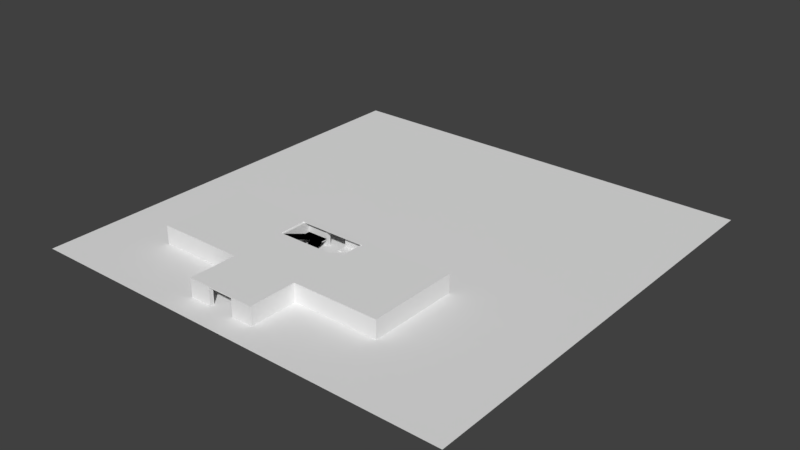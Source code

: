# Source: castle.blend  (saved by Blender 2.78.0; exported with 4.5.12 LTS)
import bpy
from mathutils import Matrix  # noqa: F401  (used for matrix-valued properties, if any)

bpy.ops.wm.read_factory_settings(use_empty=True)
scene = bpy.context.scene
scene.name = 'Scene'

# ---- collections
col_collection_1 = bpy.data.collections.new('Collection 1'); scene.collection.children.link(col_collection_1)

# ---- world
world_world = bpy.data.worlds.new('World'); scene.world = world_world
world_world.color = (0.05088, 0.05088, 0.05088)
world_world.use_sun_shadow = False
world_world.sun_shadow_jitter_overblur = 0.0
world_world.cycles.sampling_method = 'MANUAL'

# ---- meshes
me_cube = bpy.data.meshes.new('Cube')
me_cube.from_pydata([(-15.0, -1.0, -1.0), (-15.0, -1.0, -0.8), (-15.0, 10.0, -1.0), (-15.0, 10.0, -0.8), (1.0, -1.0, -1.0), (1.0, -1.0, -0.8), (1.0, 10.0, -1.0), (1.0, 10.0, -0.8), (-15.0, 11.0, -0.8), (-15.0, 11.0, -1.0), (1.0, 11.0, -1.0), (1.0, 11.0, -0.8), (-35.0, 10.0, -0.8), (-35.0, 10.0, -1.0), (-35.0, 11.0, -0.8), (-35.0, 11.0, -1.0), (21.0, 10.0, -0.8), (21.0, 10.0, -1.0), (21.0, 11.0, -0.8), (21.0, 11.0, -1.0), (-15.0, 31.0, -0.8), (-15.0, 31.0, -1.0), (1.0, 31.0, -0.8), (1.0, 31.0, -1.0), (-35.0, 31.0, -0.8), (-35.0, 31.0, -1.0), (21.0, 31.0, -0.8), (21.0, 31.0, -1.0), (-15.0, 22.5, -0.8), (-15.0, 22.5, -1.0), (1.0, 22.5, -1.0), (1.0, 22.5, -0.8), (1.0, 29.0, -0.8), (1.0, 29.0, -1.0), (-15.0, 31.0, -0.8), (-15.0, 31.0, -1.0), (-15.0, 29.0, -0.8), (-15.0, 29.0, -1.0), (-12.0, 24.5, -5.0), (-12.0, 24.5, -4.8), (-12.0, 25.0, -5.0), (-12.0, 25.0, -4.8), (-9.5, 24.5, -5.0), (-9.5, 24.5, -4.8), (-9.5, 25.0, -5.0), (-9.5, 25.0, -4.8), (-12.0, 25.5, -4.8), (-12.0, 25.5, -5.0), (-9.5, 25.5, -5.0), (-9.5, 25.5, -4.8), (-11.5, 25.0, -4.8), (-9.5, 25.0, -4.8), (-11.5, 25.5, -4.8), (-9.5, 25.5, -4.8), (-12.0, 25.0, -4.8), (-9.5, 25.0, -4.8), (-12.0, 25.5, -4.8), (-9.5, 25.5, -4.8), (-12.0, 25.0, -4.6), (-9.5, 25.0, -4.6), (-12.0, 25.5, -4.6), (-9.5, 25.5, -4.6), (-9.5, 26.0, -5.0), (-12.0, 26.0, -5.0), (-9.5, 26.0, -4.6), (-12.0, 26.0, -4.6), (-12.0, 25.5, -4.4), (-9.5, 25.5, -4.4), (-12.0, 26.0, -4.4), (-9.5, 26.0, -4.4), (-9.5, 26.5, -5.0), (-12.0, 26.5, -5.0), (-12.0, 26.5, -4.4), (-9.5, 26.5, -4.4), (-12.0, 26.0, -4.2), (-9.5, 26.0, -4.2), (-12.0, 26.5, -4.2), (-9.5, 26.5, -4.2), (-12.0, 27.0, -4.4), (-9.5, 27.0, -4.4), (-12.0, 27.0, -4.2), (-9.5, 27.0, -4.2), (-12.0, 26.5, -4.0), (-9.5, 26.5, -4.0), (-12.0, 27.0, -4.0), (-9.5, 27.0, -4.0), (-12.0, 27.5, -4.2), (-9.5, 27.5, -4.2), (-12.0, 27.5, -4.0), (-9.5, 27.5, -4.0), (-12.0, 27.0, -4.0), (-9.5, 27.0, -4.0), (-12.0, 27.5, -4.0), (-9.5, 27.5, -4.0), (-12.0, 27.0, -3.8), (-9.5, 27.0, -3.8), (-12.0, 27.5, -3.8), (-9.5, 27.5, -3.8), (-12.0, 28.0, -4.0), (-9.5, 28.0, -4.0), (-12.0, 28.0, -3.8), (-9.5, 28.0, -3.8), (-12.0, 27.5, -3.6), (-9.5, 27.5, -3.6), (-12.0, 28.0, -3.6), (-9.5, 28.0, -3.6), (-12.0, 28.5, -3.8), (-9.5, 28.5, -3.8), (-12.0, 28.5, -3.6), (-9.5, 28.5, -3.6), (-12.0, 28.0, -3.4), (-9.5, 28.0, -3.4), (-12.0, 28.5, -3.4), (-9.5, 28.5, -3.4), (-9.5, 28.5, -3.6), (-9.5, 28.5, -3.4), (-12.0, 30.0, -3.6), (-9.5, 30.0, -3.6), (-12.0, 30.0, -3.4), (-9.5, 30.0, -3.4), (-15.0, 0.0, -1.0), (-10.0, 0.0, -5.0), (-10.0, 0.0, -1.0), (-15.0, -1.0, -5.0), (-15.0, -1.0, -1.0), (-10.0, -1.0, -5.0), (-10.0, -1.0, -1.0), (-14.0, 0.0, -1.0), (-14.0, 0.0, -5.0), (-35.0, 10.0, -5.0), (-15.0, 10.0, -1.0), (-15.0, 10.0, -5.0), (-35.0, 10.0, -1.0), (-14.0, 10.0, -5.0), (-35.0, 11.0, -5.0), (-14.0, 10.0, -1.0), (-35.0, 11.0, -1.0), (-10.0, 11.0, -5.0), (-10.0, 11.0, -1.0), (-10.0, 10.0, -5.0), (-15.0, 0.0, -5.0), (-10.0, 10.0, -1.0), (-14.5, 11.0, -1.0), (-14.5, 11.0, -5.0), (-15.5, 11.0, -1.0), (-15.5, 11.0, -5.0), (-14.5, 15.0, -1.0), (-14.5, 15.0, -5.0), (-15.5, 15.0, -1.0), (-15.5, 15.0, -5.0), (-34.0, 11.0, -5.0), (-35.0, 31.0, -5.0), (-35.0, 31.0, -1.0), (-34.0, 31.0, -1.0), (-34.0, 31.0, -5.0), (-34.0, 30.0, -1.0), (-34.0, 30.0, -5.0), (-9.5, 31.0, -1.0), (-9.5, 31.0, -5.0), (-9.5, 30.0, -1.0), (-9.5, 30.0, -5.0), (-15.5, 30.0, -1.0), (-15.5, 30.0, -5.0), (-14.5, 30.0, -1.0), (-14.5, 30.0, -5.0), (-15.5, 18.0, -1.0), (-15.5, 18.0, -5.0), (-14.5, 18.0, -1.0), (-14.5, 18.0, -5.0), (-15.5, 24.0, -1.0), (-15.5, 24.0, -5.0), (-15.5, 25.0, -1.0), (-15.5, 25.0, -5.0), (-23.5, 24.0, -1.0), (-23.5, 24.0, -5.0), (-23.5, 25.0, -1.0), (-23.5, 25.0, -5.0), (-35.0, 24.0, -5.0), (-34.0, 25.0, -1.0), (-34.0, 25.0, -5.0), (-34.0, 24.0, -1.0), (-34.0, 24.0, -5.0), (-26.0, 25.0, -1.0), (-26.0, 25.0, -5.0), (-26.0, 24.0, -1.0), (-26.0, 24.0, -5.0), (1.0, 0.0, -1.0), (-4.0, 0.0, -5.0), (-4.0, 0.0, -1.0), (1.0, -1.0, -5.0), (1.0, -1.0, -1.0), (-4.0, -1.0, -5.0), (-4.0, -1.0, -1.0), (-1.907e-06, 0.0, -1.0), (0.0, 0.0, -5.0), (21.0, 10.0, -5.0), (1.0, 10.0, -1.0), (1.0, 10.0, -5.0), (21.0, 10.0, -1.0), (-4.768e-07, 10.0, -5.0), (20.0, 10.0, -1.0), (21.0, 11.0, -5.0), (-4.768e-07, 10.0, -1.0), (21.0, 11.0, -1.0), (-4.0, 11.0, -5.0), (-4.0, 11.0, -1.0), (20.0, 10.0, -5.0), (-4.0, 10.0, -5.0), (1.0, 0.0, -5.0), (-4.0, 10.0, -1.0), (-4.768e-07, 11.0, -1.0), (-4.768e-07, 11.0, -5.0), (1.0, 11.0, -1.0), (1.0, 11.0, -5.0), (0.0, 15.0, -1.0), (0.0, 15.0, -5.0), (1.0, 15.0, -1.0), (1.0, 15.0, -5.0), (20.0, 11.0, -1.0), (20.0, 11.0, -5.0), (21.0, 31.0, -5.0), (21.0, 31.0, -1.0), (20.0, 31.0, -1.0), (20.0, 31.0, -5.0), (20.0, 30.0, -1.0), (20.0, 30.0, -5.0), (-4.5, 31.0, -1.0), (-4.5, 31.0, -5.0), (-4.5, 30.0, -1.0), (-4.5, 30.0, -5.0), (1.5, 30.0, -1.0), (1.5, 30.0, -5.0), (0.5, 30.0, -1.0), (0.5, 30.0, -5.0), (1.5, 18.0, -1.0), (1.5, 18.0, -5.0), (0.5, 18.0, -1.0), (0.5, 18.0, -5.0), (1.5, 20.0, -1.0), (1.5, 20.0, -5.0), (1.5, 21.0, -1.0), (1.5, 21.0, -5.0), (3.5, 20.0, -1.0), (3.5, 20.0, -5.0), (3.5, 21.0, -1.0), (3.5, 21.0, -5.0), (21.0, 30.0, -1.0), (21.0, 30.0, -5.0), (20.0, 21.0, -1.0), (20.0, 21.0, -5.0), (20.0, 20.0, -1.0), (20.0, 20.0, -5.0), (5.0, 21.0, -1.0), (5.0, 21.0, -5.0), (5.0, 20.0, -1.0), (5.0, 20.0, -5.0), (-34.0, 11.0, -5.0), (-34.0, 11.0, -1.0), (-34.0, 10.0, -1.0), (-35.0, 30.0, -1.0), (-35.0, 30.0, -5.0), (-35.0, 25.0, -5.0), (-35.0, 25.0, -1.0), (-35.0, 24.0, -1.0), (21.0, 21.0, -1.0), (21.0, 21.0, -5.0), (21.0, 20.0, -1.0), (21.0, 20.0, -5.0), (0.5, 20.0, -1.0), (0.5, 20.0, -5.0), (0.5, 21.0, -1.0), (0.5, 21.0, -5.0), (1.5, 31.0, -1.0), (1.5, 31.0, -5.0), (0.5, 31.0, -1.0), (0.5, 31.0, -5.0), (-12.0, 28.5, -3.6), (-12.0, 28.5, -3.4), (-14.5, 28.5, -3.6), (-14.5, 28.5, -3.4), (-14.5, 30.0, -3.6), (-14.5, 30.0, -3.4), (-12.0, 28.0, -3.6), (-12.0, 28.0, -3.4), (-14.5, 28.0, -3.6), (-14.5, 28.0, -3.4), (-14.5, 28.5, -3.2), (-12.0, 28.5, -3.2), (-14.5, 28.0, -3.2), (-12.0, 28.0, -3.2), (-14.5, 27.5, -3.4), (-12.0, 27.5, -3.4), (-14.5, 27.5, -3.2), (-12.0, 27.5, -3.2), (-14.5, 28.0, -3.0), (-12.0, 28.0, -3.0), (-14.5, 27.5, -3.0), (-12.0, 27.5, -3.0), (-14.5, 27.0, -3.2), (-12.0, 27.0, -3.2), (-14.5, 27.0, -3.0), (-12.0, 27.0, -3.0), (-14.5, 27.5, -2.8), (-12.0, 27.5, -2.8), (-14.5, 27.0, -2.8), (-12.0, 27.0, -2.8), (-14.5, 26.5, -3.0), (-12.0, 26.5, -3.0), (-14.5, 26.5, -2.8), (-12.0, 26.5, -2.8), (-14.5, 27.0, -2.6), (-12.0, 27.0, -2.6), (-14.5, 26.5, -2.6), (-12.0, 26.5, -2.6), (-14.5, 26.0, -2.8), (-12.0, 26.0, -2.8), (-14.5, 26.0, -2.6), (-12.0, 26.0, -2.6), (-14.5, 26.5, -2.4), (-12.0, 26.5, -2.4), (-14.5, 26.0, -2.4), (-12.0, 26.0, -2.4), (-14.5, 25.5, -2.6), (-12.0, 25.5, -2.6), (-14.5, 25.5, -2.4), (-12.0, 25.5, -2.4), (-14.5, 26.0, -2.2), (-12.0, 26.0, -2.2), (-14.5, 25.5, -2.2), (-12.0, 25.5, -2.2), (-14.5, 25.0, -2.4), (-12.0, 25.0, -2.4), (-14.5, 25.0, -2.2), (-12.0, 25.0, -2.2), (-14.5, 25.5, -2.0), (-12.0, 25.5, -2.0), (-14.5, 25.0, -2.0), (-12.0, 25.0, -2.0), (-14.5, 24.5, -2.2), (-12.0, 24.5, -2.2), (-14.5, 24.5, -2.0), (-12.0, 24.5, -2.0), (-14.5, 25.0, -1.8), (-12.0, 25.0, -1.8), (-14.5, 24.5, -1.8), (-12.0, 24.5, -1.8), (-14.5, 24.0, -2.0), (-12.0, 24.0, -2.0), (-14.5, 24.0, -1.8), (-12.0, 24.0, -1.8), (-14.5, 24.5, -1.6), (-12.0, 24.5, -1.6), (-14.5, 24.0, -1.6), (-12.0, 24.0, -1.6), (-14.5, 23.5, -1.8), (-12.0, 23.5, -1.8), (-14.5, 23.5, -1.6), (-12.0, 23.5, -1.6), (-14.5, 24.0, -1.4), (-12.0, 24.0, -1.4), (-14.5, 23.5, -1.4), (-12.0, 23.5, -1.4), (-14.5, 23.0, -1.6), (-12.0, 23.0, -1.6), (-14.5, 23.0, -1.4), (-12.0, 23.0, -1.4), (-14.5, 23.5, -1.2), (-12.0, 23.5, -1.2), (-14.5, 23.0, -1.2), (-12.0, 23.0, -1.2), (-14.5, 22.5, -1.4), (-12.0, 22.5, -1.4), (-14.5, 22.5, -1.2), (-12.0, 22.5, -1.2), (-14.5, 23.0, -1.0), (-12.0, 23.0, -1.0), (-14.5, 22.5, -1.0), (-12.0, 22.5, -1.0), (-12.0, 24.5, -5.0), (-12.0, 24.5, -4.8), (-12.0, 25.0, -5.0), (-12.0, 25.0, -4.8), (-9.5, 24.5, -5.0), (-9.5, 24.5, -4.8), (-9.5, 25.0, -5.0), (-9.5, 25.0, -4.8), (-12.0, 25.5, -4.8), (-12.0, 25.5, -5.0), (-9.5, 25.5, -5.0), (-9.5, 25.5, -4.8), (-11.5, 25.0, -4.8), (-9.5, 25.0, -4.8), (-9.5, 25.5, -4.8), (-12.0, 25.0, -4.8), (-9.5, 25.0, -4.8), (-12.0, 25.5, -4.8), (-9.5, 25.5, -4.8), (-12.0, 25.0, -4.6), (-9.5, 25.0, -4.6), (-12.0, 25.5, -4.6), (-9.5, 25.5, -4.6), (-9.5, 26.0, -5.0), (-12.0, 26.0, -5.0), (-9.5, 26.0, -4.6), (-12.0, 26.0, -4.6), (-12.0, 25.5, -4.4), (-9.5, 25.5, -4.4), (-12.0, 26.0, -4.4), (-9.5, 26.0, -4.4), (-9.5, 26.5, -5.0), (-12.0, 26.5, -5.0), (-12.0, 26.5, -4.4), (-9.5, 26.5, -4.4), (-12.0, 26.0, -4.2), (-9.5, 26.0, -4.2), (-12.0, 26.5, -4.2), (-9.5, 26.5, -4.2), (-12.0, 27.0, -4.4), (-9.5, 27.0, -4.4), (-12.0, 27.0, -4.2), (-9.5, 27.0, -4.2), (-12.0, 26.5, -4.0), (-9.5, 26.5, -4.0), (-12.0, 27.0, -4.0), (-9.5, 27.0, -4.0), (-12.0, 27.5, -4.2), (-9.5, 27.5, -4.2), (-12.0, 27.5, -4.0), (-9.5, 27.5, -4.0), (-12.0, 27.0, -4.0), (-9.5, 27.0, -4.0), (-12.0, 27.5, -4.0), (-9.5, 27.5, -4.0), (-12.0, 27.0, -3.8), (-9.5, 27.0, -3.8), (-12.0, 27.5, -3.8), (-9.5, 27.5, -3.8), (-12.0, 28.0, -4.0), (-9.5, 28.0, -4.0), (-12.0, 28.0, -3.8), (-9.5, 28.0, -3.8), (-12.0, 27.5, -3.6), (-9.5, 27.5, -3.6), (-12.0, 28.0, -3.6), (-9.5, 28.0, -3.6), (-12.0, 28.5, -3.8), (-9.5, 28.5, -3.8), (-12.0, 28.5, -3.6), (-9.5, 28.5, -3.6), (-12.0, 28.0, -3.4), (-9.5, 28.0, -3.4), (-12.0, 28.5, -3.4), (-9.5, 28.5, -3.4), (-9.5, 28.5, -3.6), (-9.5, 28.5, -3.4), (-12.0, 30.0, -3.6), (-9.5, 30.0, -3.6), (-12.0, 30.0, -3.4), (-9.5, 30.0, -3.4), (-12.0, 28.5, -3.6), (-12.0, 28.5, -3.4), (-14.5, 28.5, -3.6), (-14.5, 28.5, -3.4), (-14.5, 30.0, -3.6), (-14.5, 30.0, -3.4), (-12.0, 28.0, -3.6), (-12.0, 28.0, -3.4), (-14.5, 28.0, -3.6), (-14.5, 28.0, -3.4), (-14.5, 28.5, -3.2), (-12.0, 28.5, -3.2), (-14.5, 28.0, -3.2), (-12.0, 28.0, -3.2), (-14.5, 27.5, -3.4), (-12.0, 27.5, -3.4), (-14.5, 27.5, -3.2), (-12.0, 27.5, -3.2), (-14.5, 28.0, -3.0), (-12.0, 28.0, -3.0), (-14.5, 27.5, -3.0), (-12.0, 27.5, -3.0), (-14.5, 27.0, -3.2), (-12.0, 27.0, -3.2), (-14.5, 27.0, -3.0), (-12.0, 27.0, -3.0), (-14.5, 27.5, -2.8), (-12.0, 27.5, -2.8), (-14.5, 27.0, -2.8), (-12.0, 27.0, -2.8), (-14.5, 26.5, -3.0), (-12.0, 26.5, -3.0), (-14.5, 26.5, -2.8), (-12.0, 26.5, -2.8), (-14.5, 27.0, -2.6), (-12.0, 27.0, -2.6), (-14.5, 26.5, -2.6), (-12.0, 26.5, -2.6), (-14.5, 26.0, -2.8), (-12.0, 26.0, -2.8), (-14.5, 26.0, -2.6), (-12.0, 26.0, -2.6), (-14.5, 26.5, -2.4), (-12.0, 26.5, -2.4), (-14.5, 26.0, -2.4), (-12.0, 26.0, -2.4), (-14.5, 25.5, -2.6), (-12.0, 25.5, -2.6), (-14.5, 25.5, -2.4), (-12.0, 25.5, -2.4), (-14.5, 26.0, -2.2), (-12.0, 26.0, -2.2), (-14.5, 25.5, -2.2), (-12.0, 25.5, -2.2), (-14.5, 25.0, -2.4), (-12.0, 25.0, -2.4), (-14.5, 25.0, -2.2), (-12.0, 25.0, -2.2), (-14.5, 25.5, -2.0), (-12.0, 25.5, -2.0), (-14.5, 25.0, -2.0), (-12.0, 25.0, -2.0), (-14.5, 24.5, -2.2), (-12.0, 24.5, -2.2), (-14.5, 24.5, -2.0), (-12.0, 24.5, -2.0), (-14.5, 25.0, -1.8), (-12.0, 25.0, -1.8), (-14.5, 24.5, -1.8), (-12.0, 24.5, -1.8), (-14.5, 24.0, -2.0), (-12.0, 24.0, -2.0), (-14.5, 24.0, -1.8), (-12.0, 24.0, -1.8), (-14.5, 24.5, -1.6), (-12.0, 24.5, -1.6), (-14.5, 24.0, -1.6), (-12.0, 24.0, -1.6), (-14.5, 23.5, -1.8), (-12.0, 23.5, -1.8), (-14.5, 23.5, -1.6), (-12.0, 23.5, -1.6), (-14.5, 24.0, -1.4), (-12.0, 24.0, -1.4), (-14.5, 23.5, -1.4), (-12.0, 23.5, -1.4), (-14.5, 23.0, -1.6), (-12.0, 23.0, -1.6), (-14.5, 23.0, -1.4), (-12.0, 23.0, -1.4), (-14.5, 23.5, -1.2), (-12.0, 23.5, -1.2), (-14.5, 23.0, -1.2), (-12.0, 23.0, -1.2), (-14.5, 22.5, -1.4), (-12.0, 22.5, -1.4), (-14.5, 22.5, -1.2), (-12.0, 22.5, -1.2), (-14.5, 23.0, -1.0), (-12.0, 23.0, -1.0), (-14.5, 22.5, -1.0), (-12.0, 22.5, -1.0), (-2.034, 24.5, -5.0), (-2.034, 24.5, -4.8), (-2.034, 25.0, -5.0), (-2.034, 25.0, -4.8), (-4.534, 24.5, -5.0), (-4.534, 24.5, -4.8), (-4.534, 25.0, -5.0), (-4.534, 25.0, -4.8), (-2.034, 25.5, -4.8), (-2.034, 25.5, -5.0), (-4.534, 25.5, -5.0), (-4.534, 25.5, -4.8), (-2.534, 25.0, -4.8), (-4.534, 25.0, -4.8), (-4.534, 25.5, -4.8), (-2.034, 25.0, -4.8), (-4.534, 25.0, -4.8), (-2.034, 25.5, -4.8), (-4.534, 25.5, -4.8), (-2.034, 25.0, -4.6), (-4.534, 25.0, -4.6), (-2.034, 25.5, -4.6), (-4.534, 25.5, -4.6), (-4.534, 26.0, -5.0), (-2.034, 26.0, -5.0), (-4.534, 26.0, -4.6), (-2.034, 26.0, -4.6), (-2.034, 25.5, -4.4), (-4.534, 25.5, -4.4), (-2.034, 26.0, -4.4), (-4.534, 26.0, -4.4), (-4.534, 26.5, -5.0), (-2.034, 26.5, -5.0), (-2.034, 26.5, -4.4), (-4.534, 26.5, -4.4), (-2.034, 26.0, -4.2), (-4.534, 26.0, -4.2), (-2.034, 26.5, -4.2), (-4.534, 26.5, -4.2), (-2.034, 27.0, -4.4), (-4.534, 27.0, -4.4), (-2.034, 27.0, -4.2), (-4.534, 27.0, -4.2), (-2.034, 26.5, -4.0), (-4.534, 26.5, -4.0), (-2.034, 27.0, -4.0), (-4.534, 27.0, -4.0), (-2.034, 27.5, -4.2), (-4.534, 27.5, -4.2), (-2.034, 27.5, -4.0), (-4.534, 27.5, -4.0), (-2.034, 27.0, -4.0), (-4.534, 27.0, -4.0), (-2.034, 27.5, -4.0), (-4.534, 27.5, -4.0), (-2.034, 27.0, -3.8), (-4.534, 27.0, -3.8), (-2.034, 27.5, -3.8), (-4.534, 27.5, -3.8), (-2.034, 28.0, -4.0), (-4.534, 28.0, -4.0), (-2.034, 28.0, -3.8), (-4.534, 28.0, -3.8), (-2.034, 27.5, -3.6), (-4.534, 27.5, -3.6), (-2.034, 28.0, -3.6), (-4.534, 28.0, -3.6), (-2.034, 28.5, -3.8), (-4.534, 28.5, -3.8), (-2.034, 28.5, -3.6), (-4.534, 28.5, -3.6), (-2.034, 28.0, -3.4), (-4.534, 28.0, -3.4), (-2.034, 28.5, -3.4), (-4.534, 28.5, -3.4), (-4.534, 28.5, -3.6), (-4.534, 28.5, -3.4), (-2.034, 30.0, -3.6), (-4.534, 30.0, -3.6), (-2.034, 30.0, -3.4), (-4.534, 30.0, -3.4), (-2.034, 28.5, -3.6), (-2.034, 28.5, -3.4), (0.4661, 28.5, -3.6), (0.4661, 28.5, -3.4), (0.4661, 30.0, -3.6), (0.4661, 30.0, -3.4), (-2.034, 28.0, -3.6), (-2.034, 28.0, -3.4), (0.4661, 28.0, -3.6), (0.4661, 28.0, -3.4), (0.4661, 28.5, -3.2), (-2.034, 28.5, -3.2), (0.4661, 28.0, -3.2), (-2.034, 28.0, -3.2), (0.4661, 27.5, -3.4), (-2.034, 27.5, -3.4), (0.4661, 27.5, -3.2), (-2.034, 27.5, -3.2), (0.4661, 28.0, -3.0), (-2.034, 28.0, -3.0), (0.4661, 27.5, -3.0), (-2.034, 27.5, -3.0), (0.4661, 27.0, -3.2), (-2.034, 27.0, -3.2), (0.4661, 27.0, -3.0), (-2.034, 27.0, -3.0), (0.4661, 27.5, -2.8), (-2.034, 27.5, -2.8), (0.4661, 27.0, -2.8), (-2.034, 27.0, -2.8), (0.4661, 26.5, -3.0), (-2.034, 26.5, -3.0), (0.4661, 26.5, -2.8), (-2.034, 26.5, -2.8), (0.4661, 27.0, -2.6), (-2.034, 27.0, -2.6), (0.4661, 26.5, -2.6), (-2.034, 26.5, -2.6), (0.4661, 26.0, -2.8), (-2.034, 26.0, -2.8), (0.4661, 26.0, -2.6), (-2.034, 26.0, -2.6), (0.4661, 26.5, -2.4), (-2.034, 26.5, -2.4), (0.4661, 26.0, -2.4), (-2.034, 26.0, -2.4), (0.4661, 25.5, -2.6), (-2.034, 25.5, -2.6), (0.4661, 25.5, -2.4), (-2.034, 25.5, -2.4), (0.4661, 26.0, -2.2), (-2.034, 26.0, -2.2), (0.4661, 25.5, -2.2), (-2.034, 25.5, -2.2), (0.4661, 25.0, -2.4), (-2.034, 25.0, -2.4), (0.4661, 25.0, -2.2), (-2.034, 25.0, -2.2), (0.4661, 25.5, -2.0), (-2.034, 25.5, -2.0), (0.4661, 25.0, -2.0), (-2.034, 25.0, -2.0), (0.4661, 24.5, -2.2), (-2.034, 24.5, -2.2), (0.4661, 24.5, -2.0), (-2.034, 24.5, -2.0), (0.4661, 25.0, -1.8), (-2.034, 25.0, -1.8), (0.4661, 24.5, -1.8), (-2.034, 24.5, -1.8), (0.4661, 24.0, -2.0), (-2.034, 24.0, -2.0), (0.4661, 24.0, -1.8), (-2.034, 24.0, -1.8), (0.4661, 24.5, -1.6), (-2.034, 24.5, -1.6), (0.4661, 24.0, -1.6), (-2.034, 24.0, -1.6), (0.4661, 23.5, -1.8), (-2.034, 23.5, -1.8), (0.4661, 23.5, -1.6), (-2.034, 23.5, -1.6), (0.4661, 24.0, -1.4), (-2.034, 24.0, -1.4), (0.4661, 23.5, -1.4), (-2.034, 23.5, -1.4), (0.4661, 23.0, -1.6), (-2.034, 23.0, -1.6), (0.4661, 23.0, -1.4), (-2.034, 23.0, -1.4), (0.4661, 23.5, -1.2), (-2.034, 23.5, -1.2), (0.4661, 23.0, -1.2), (-2.034, 23.0, -1.2), (0.4661, 22.5, -1.4), (-2.034, 22.5, -1.4), (0.4661, 22.5, -1.2), (-2.034, 22.5, -1.2), (0.4661, 23.0, -1.0), (-2.034, 23.0, -1.0), (0.4661, 22.5, -1.0), (-2.034, 22.5, -1.0)], [(65, 64), (276, 108), (134, 150), (150, 154), (186, 208), (197, 195), (201, 219), (223, 225), (231, 233), (225, 247), (233, 275), (231, 273), (112, 277), (404, 403), (453, 454), (459, 447), (458, 454), (451, 460), (587, 586), (636, 637), (642, 630), (641, 637), (634, 643)], [(0, 1, 3, 2), (7, 6, 17, 16), (6, 7, 5, 4), (4, 5, 1, 0), (2, 6, 4, 0), (7, 3, 1, 5), (11, 10, 30, 31), (6, 2, 9, 10), (3, 7, 11, 8), (3, 8, 14, 12), (13, 12, 14, 15), (9, 2, 13, 15), (2, 3, 12, 13), (19, 10, 23, 27), (16, 17, 19, 18), (11, 7, 16, 18), (6, 10, 19, 17), (20, 21, 25, 24), (23, 22, 26, 27), (14, 8, 20, 24), (18, 19, 27, 26), (9, 15, 25, 21), (11, 18, 26, 22), (8, 9, 21, 20), (15, 14, 24, 25), (29, 28, 31, 30), (10, 9, 29, 30), (8, 11, 31, 28), (9, 8, 28, 29), (23, 33, 37, 35), (31, 32, 33, 30), (35, 37, 36, 34), (33, 32, 36, 37), (32, 22, 34, 36), (22, 23, 35, 34), (38, 39, 41, 40), (45, 44, 48, 49), (44, 45, 43, 42), (42, 43, 39, 38), (40, 44, 42, 38), (45, 41, 39, 43), (61, 48, 62, 64), (44, 40, 47, 48), (109, 107, 106, 108), (276, 116, 117, 114), (45, 49, 53, 51), (47, 40, 41, 46), (55, 57, 61, 59), (51, 53, 57, 55), (50, 51, 55, 54), (58, 59, 61, 60), (54, 55, 59, 58), (56, 54, 58, 60), (65, 60, 66, 68), (47, 60, 65, 63), (48, 47, 63, 62), (66, 67, 69, 68), (60, 61, 67, 66), (61, 64, 69, 67), (63, 68, 72, 71), (70, 71, 72, 73), (62, 63, 71, 70), (73, 72, 78, 79), (69, 62, 70, 73), (74, 75, 77, 76), (72, 68, 74, 76), (68, 69, 75, 74), (69, 73, 77, 75), (79, 78, 80, 81), (72, 76, 80, 78), (77, 73, 79, 81), (77, 81, 85, 83), (82, 83, 85, 84), (84, 85, 91, 90), (80, 76, 82, 84), (76, 77, 83, 82), (87, 86, 88, 89), (80, 84, 88, 86), (81, 80, 86, 87), (85, 81, 87, 89), (92, 90, 94, 96), (85, 89, 93, 91), (88, 84, 90, 92), (89, 88, 92, 93), (94, 95, 97, 96), (92, 96, 100, 98), (91, 93, 97, 95), (90, 91, 95, 94), (99, 98, 100, 101), (101, 100, 106, 107), (97, 93, 99, 101), (93, 92, 98, 99), (102, 103, 105, 104), (97, 101, 105, 103), (96, 97, 103, 102), (100, 96, 102, 104), (119, 118, 112, 113), (100, 104, 108, 106), (105, 101, 107, 109), (105, 109, 113, 111), (108, 104, 110, 112), (104, 105, 111, 110), (115, 114, 117, 119), (111, 113, 112, 110), (121, 122, 126, 125), (125, 126, 124, 123), (121, 125, 123, 140, 128), (126, 122, 127, 120, 124), (128, 127, 122, 121), (132, 258, 257, 136), (127, 128, 133, 135), (120, 127, 135, 130), (128, 140, 131, 133), (138, 137, 143, 142), (133, 131, 129, 134, 137, 139), (132, 136, 134, 129), (135, 133, 139, 141), (123, 124, 120, 130, 131, 140), (141, 139, 137, 138), (256, 257, 144, 145), (147, 149, 148, 146), (143, 145, 149, 147), (145, 144, 148, 149), (144, 142, 146, 148), (142, 143, 147, 146), (261, 177, 263, 262), (153, 154, 151, 152), (260, 259, 152, 151), (153, 155, 159, 157), (160, 158, 157, 159), (154, 153, 157, 158), (156, 154, 158, 160), (155, 156, 160, 159), (162, 161, 163, 164), (166, 168, 167, 165), (164, 163, 167, 168), (163, 161, 165, 167), (161, 162, 166, 165), (162, 164, 168, 166), (174, 173, 175, 176), (169, 173, 174, 170), (170, 172, 176, 174), (172, 176, 175, 171), (171, 175, 173, 169), (183, 182, 184, 185), (179, 181, 185, 183), (181, 185, 184, 180), (178, 182, 183, 179), (187, 191, 192, 188), (191, 189, 190, 192), (187, 194, 208, 189, 191), (192, 190, 186, 193, 188), (194, 187, 188, 193), (193, 202, 199, 194), (186, 196, 202, 193), (194, 199, 197, 208), (212, 218, 219, 213), (211, 204, 205, 210), (198, 195, 201, 203), (202, 209, 207, 199), (189, 208, 197, 196, 186, 190), (209, 205, 204, 207), (202, 210, 205, 209), (215, 214, 216, 217), (211, 215, 217, 213), (213, 217, 216, 212), (212, 216, 214, 210), (210, 214, 215, 211), (266, 203, 201, 267), (222, 221, 220, 223), (265, 264, 266, 267), (264, 265, 247, 246), (221, 222, 224, 246), (274, 272, 273, 275), (229, 228, 226, 227), (222, 272, 230, 224), (223, 273, 272, 222), (226, 274, 275, 227), (237, 236, 268, 269), (235, 234, 236, 237), (271, 270, 232, 233), (238, 234, 235, 239), (230, 240, 241, 231), (269, 268, 270, 271), (243, 245, 244, 242), (238, 239, 243, 242), (239, 243, 245, 241), (241, 240, 244, 245), (240, 238, 242, 244), (253, 255, 254, 252), (249, 253, 255, 251), (251, 250, 254, 255), (250, 248, 252, 254), (248, 249, 253, 252), (180, 257, 256, 181), (179, 156, 155, 178), (132, 129, 131, 130), (141, 138, 257, 258), (152, 259, 155, 153), (262, 263, 180, 178), (178, 155, 259, 262), (180, 263, 136, 257), (184, 182, 178, 180), (261, 262, 259, 260), (136, 263, 177, 134), (210, 202, 196, 212), (206, 200, 196, 197), (218, 212, 196, 200), (198, 200, 206, 195), (200, 198, 203, 218), (219, 218, 250, 251), (249, 248, 224, 225), (264, 246, 224, 248), (250, 266, 264, 248), (266, 250, 218, 203), (220, 221, 246, 247), (232, 270, 240, 230), (240, 270, 268, 238), (236, 234, 238, 268), (226, 228, 232, 274), (228, 229, 233, 232), (225, 224, 230, 231), (274, 232, 230, 272), (276, 116, 118, 277), (278, 279, 281, 280), (277, 118, 281, 279), (118, 116, 280, 281), (116, 276, 278, 280), (279, 278, 284, 285), (282, 283, 285, 284), (278, 276, 282, 284), (285, 283, 291, 290), (276, 277, 283, 282), (287, 286, 288, 289), (283, 277, 287, 289), (279, 285, 288, 286), (277, 279, 286, 287), (290, 291, 293, 292), (288, 285, 290, 292), (288, 292, 296, 294), (283, 289, 293, 291), (295, 294, 296, 297), (289, 288, 294, 295), (293, 289, 295, 297), (293, 297, 301, 299), (298, 299, 301, 300), (300, 301, 307, 306), (292, 293, 299, 298), (296, 292, 298, 300), (303, 302, 304, 305), (296, 300, 304, 302), (297, 296, 302, 303), (301, 297, 303, 305), (306, 307, 309, 308), (301, 305, 309, 307), (304, 300, 306, 308), (304, 308, 312, 310), (311, 310, 312, 313), (313, 312, 318, 319), (309, 305, 311, 313), (305, 304, 310, 311), (314, 315, 317, 316), (309, 313, 317, 315), (308, 309, 315, 314), (312, 308, 314, 316), (319, 318, 320, 321), (312, 316, 320, 318), (317, 313, 319, 321), (317, 321, 325, 323), (322, 323, 325, 324), (320, 324, 328, 326), (320, 316, 322, 324), (316, 317, 323, 322), (327, 326, 328, 329), (321, 320, 326, 327), (325, 321, 327, 329), (325, 329, 333, 331), (330, 331, 333, 332), (332, 333, 339, 338), (324, 325, 331, 330), (328, 324, 330, 332), (335, 334, 336, 337), (328, 332, 336, 334), (329, 328, 334, 335), (333, 329, 335, 337), (338, 339, 341, 340), (333, 337, 341, 339), (336, 332, 338, 340), (336, 340, 344, 342), (343, 342, 344, 345), (345, 344, 350, 351), (341, 337, 343, 345), (337, 336, 342, 343), (346, 347, 349, 348), (341, 345, 349, 347), (340, 341, 347, 346), (344, 340, 346, 348), (351, 350, 352, 353), (344, 348, 352, 350), (349, 345, 351, 353), (349, 353, 357, 355), (354, 355, 357, 356), (356, 357, 363, 362), (352, 348, 354, 356), (348, 349, 355, 354), (359, 358, 360, 361), (352, 356, 360, 358), (353, 352, 358, 359), (357, 353, 359, 361), (362, 363, 365, 364), (357, 361, 365, 363), (360, 356, 362, 364), (360, 364, 368, 366), (367, 366, 368, 369), (365, 369, 373, 371), (365, 361, 367, 369), (361, 360, 366, 367), (370, 371, 373, 372), (364, 365, 371, 370), (368, 364, 370, 372), (368, 372, 376, 374), (375, 374, 376, 377), (372, 373, 377, 376), (369, 368, 374, 375), (373, 369, 375, 377), (378, 379, 381, 380), (385, 384, 388, 389), (384, 385, 383, 382), (382, 383, 379, 378), (380, 384, 382, 378), (385, 381, 379, 383), (400, 388, 401, 403), (384, 380, 387, 388), (448, 446, 445, 447), (459, 455, 456, 453), (385, 389, 392, 391), (387, 380, 381, 386), (394, 396, 400, 398), (391, 392, 396, 394), (390, 391, 394, 393), (397, 398, 400, 399), (393, 394, 398, 397), (395, 393, 397, 399), (404, 399, 405, 407), (387, 399, 404, 402), (388, 387, 402, 401), (405, 406, 408, 407), (399, 400, 406, 405), (400, 403, 408, 406), (402, 407, 411, 410), (409, 410, 411, 412), (401, 402, 410, 409), (412, 411, 417, 418), (408, 401, 409, 412), (413, 414, 416, 415), (411, 407, 413, 415), (407, 408, 414, 413), (408, 412, 416, 414), (418, 417, 419, 420), (411, 415, 419, 417), (416, 412, 418, 420), (416, 420, 424, 422), (421, 422, 424, 423), (423, 424, 430, 429), (419, 415, 421, 423), (415, 416, 422, 421), (426, 425, 427, 428), (419, 423, 427, 425), (420, 419, 425, 426), (424, 420, 426, 428), (431, 429, 433, 435), (424, 428, 432, 430), (427, 423, 429, 431), (428, 427, 431, 432), (433, 434, 436, 435), (431, 435, 439, 437), (430, 432, 436, 434), (429, 430, 434, 433), (438, 437, 439, 440), (440, 439, 445, 446), (436, 432, 438, 440), (432, 431, 437, 438), (441, 442, 444, 443), (436, 440, 444, 442), (435, 436, 442, 441), (439, 435, 441, 443), (458, 457, 451, 452), (439, 443, 447, 445), (444, 440, 446, 448), (444, 448, 452, 450), (447, 443, 449, 451), (443, 444, 450, 449), (450, 452, 451, 449), (459, 455, 457, 460), (460, 457, 464, 462), (455, 459, 461, 463), (462, 461, 467, 468), (465, 466, 468, 467), (461, 459, 465, 467), (468, 466, 474, 473), (459, 460, 466, 465), (470, 469, 471, 472), (466, 460, 470, 472), (462, 468, 471, 469), (460, 462, 469, 470), (473, 474, 476, 475), (471, 468, 473, 475), (471, 475, 479, 477), (466, 472, 476, 474), (478, 477, 479, 480), (472, 471, 477, 478), (476, 472, 478, 480), (476, 480, 484, 482), (481, 482, 484, 483), (483, 484, 490, 489), (475, 476, 482, 481), (479, 475, 481, 483), (486, 485, 487, 488), (479, 483, 487, 485), (480, 479, 485, 486), (484, 480, 486, 488), (489, 490, 492, 491), (484, 488, 492, 490), (487, 483, 489, 491), (487, 491, 495, 493), (494, 493, 495, 496), (496, 495, 501, 502), (492, 488, 494, 496), (488, 487, 493, 494), (497, 498, 500, 499), (492, 496, 500, 498), (491, 492, 498, 497), (495, 491, 497, 499), (502, 501, 503, 504), (495, 499, 503, 501), (500, 496, 502, 504), (500, 504, 508, 506), (505, 506, 508, 507), (503, 507, 511, 509), (503, 499, 505, 507), (499, 500, 506, 505), (510, 509, 511, 512), (504, 503, 509, 510), (508, 504, 510, 512), (508, 512, 516, 514), (513, 514, 516, 515), (515, 516, 522, 521), (507, 508, 514, 513), (511, 507, 513, 515), (518, 517, 519, 520), (511, 515, 519, 517), (512, 511, 517, 518), (516, 512, 518, 520), (521, 522, 524, 523), (516, 520, 524, 522), (519, 515, 521, 523), (519, 523, 527, 525), (526, 525, 527, 528), (528, 527, 533, 534), (524, 520, 526, 528), (520, 519, 525, 526), (529, 530, 532, 531), (524, 528, 532, 530), (523, 524, 530, 529), (527, 523, 529, 531), (534, 533, 535, 536), (527, 531, 535, 533), (532, 528, 534, 536), (532, 536, 540, 538), (537, 538, 540, 539), (539, 540, 546, 545), (535, 531, 537, 539), (531, 532, 538, 537), (542, 541, 543, 544), (535, 539, 543, 541), (536, 535, 541, 542), (540, 536, 542, 544), (545, 546, 548, 547), (540, 544, 548, 546), (543, 539, 545, 547), (543, 547, 551, 549), (550, 549, 551, 552), (548, 552, 556, 554), (548, 544, 550, 552), (544, 543, 549, 550), (553, 554, 556, 555), (547, 548, 554, 553), (551, 547, 553, 555), (551, 555, 559, 557), (558, 557, 559, 560), (555, 556, 560, 559), (552, 551, 557, 558), (556, 552, 558, 560), (561, 563, 564, 562), (568, 572, 571, 567), (567, 565, 566, 568), (565, 561, 562, 566), (563, 561, 565, 567), (568, 566, 562, 564), (583, 586, 584, 571), (567, 571, 570, 563), (631, 630, 628, 629), (642, 636, 639, 638), (568, 572, 575, 574), (570, 569, 564, 563), (577, 581, 583, 579), (574, 575, 579, 577), (573, 574, 577, 576), (580, 582, 583, 581), (576, 580, 581, 577), (578, 582, 580, 576), (587, 590, 588, 582), (570, 585, 587, 582), (571, 584, 585, 570), (588, 590, 591, 589), (582, 588, 589, 583), (583, 589, 591, 586), (585, 593, 594, 590), (592, 595, 594, 593), (584, 592, 593, 585), (595, 601, 600, 594), (591, 595, 592, 584), (596, 598, 599, 597), (594, 598, 596, 590), (590, 596, 597, 591), (591, 597, 599, 595), (601, 603, 602, 600), (594, 600, 602, 598), (599, 603, 601, 595), (599, 605, 607, 603), (604, 606, 607, 605), (606, 607, 613, 612), (602, 606, 604, 598), (598, 604, 605, 599), (609, 611, 610, 608), (602, 608, 610, 606), (603, 609, 608, 602), (607, 611, 609, 603), (614, 618, 616, 612), (607, 611, 615, 613), (610, 606, 612, 614), (611, 610, 614, 615), (616, 618, 619, 617), (614, 620, 622, 618), (613, 617, 619, 615), (612, 616, 617, 613), (621, 623, 622, 620), (623, 629, 628, 622), (619, 623, 621, 615), (615, 621, 620, 614), (624, 626, 627, 625), (619, 625, 627, 623), (618, 624, 625, 619), (622, 626, 624, 618), (641, 635, 634, 640), (622, 628, 630, 626), (627, 631, 629, 623), (627, 633, 635, 631), (630, 626, 632, 634), (626, 632, 633, 627), (633, 632, 634, 635), (642, 638, 640, 643), (643, 645, 647, 640), (638, 646, 644, 642), (645, 644, 650, 651), (648, 650, 651, 649), (644, 650, 648, 642), (651, 656, 657, 649), (642, 643, 649, 648), (653, 655, 654, 652), (649, 655, 653, 643), (645, 651, 654, 652), (643, 653, 652, 645), (656, 658, 659, 657), (654, 651, 656, 658), (654, 658, 662, 660), (649, 657, 659, 655), (661, 663, 662, 660), (655, 661, 660, 654), (659, 663, 661, 655), (659, 665, 667, 663), (664, 666, 667, 665), (666, 672, 673, 667), (658, 664, 665, 659), (662, 658, 664, 666), (669, 671, 670, 668), (662, 666, 670, 668), (663, 669, 668, 662), (667, 671, 669, 663), (672, 674, 675, 673), (667, 673, 675, 671), (670, 666, 672, 674), (670, 674, 678, 676), (677, 679, 678, 676), (679, 685, 684, 678), (675, 679, 677, 671), (671, 677, 676, 670), (680, 682, 683, 681), (675, 681, 683, 679), (674, 680, 681, 675), (678, 674, 680, 682), (685, 687, 686, 684), (678, 682, 686, 684), (683, 687, 685, 679), (683, 689, 691, 687), (688, 690, 691, 689), (686, 690, 694, 692), (686, 682, 688, 690), (682, 688, 689, 683), (693, 695, 694, 692), (687, 693, 692, 686), (691, 695, 693, 687), (691, 697, 699, 695), (696, 698, 699, 697), (698, 704, 705, 699), (690, 696, 697, 691), (694, 690, 696, 698), (701, 703, 702, 700), (694, 698, 702, 700), (695, 701, 700, 694), (699, 703, 701, 695), (704, 706, 707, 705), (699, 705, 707, 703), (702, 698, 704, 706), (702, 706, 710, 708), (709, 711, 710, 708), (711, 717, 716, 710), (707, 711, 709, 703), (703, 709, 708, 702), (712, 714, 715, 713), (707, 713, 715, 711), (706, 712, 713, 707), (710, 706, 712, 714), (717, 719, 718, 716), (710, 714, 718, 716), (715, 719, 717, 711), (715, 721, 723, 719), (720, 722, 723, 721), (722, 728, 729, 723), (718, 714, 720, 722), (714, 720, 721, 715), (725, 727, 726, 724), (718, 722, 726, 724), (719, 725, 724, 718), (723, 727, 725, 719), (728, 730, 731, 729), (723, 729, 731, 727), (726, 722, 728, 730), (726, 730, 734, 732), (733, 735, 734, 732), (731, 737, 739, 735), (731, 735, 733, 727), (727, 733, 732, 726), (736, 738, 739, 737), (730, 736, 737, 731), (734, 730, 736, 738), (734, 738, 742, 740), (741, 743, 742, 740), (738, 742, 743, 739), (735, 741, 740, 734), (739, 743, 741, 735), (639, 636, 635, 641), (586, 591, 584)])
me_cube.use_remesh_preserve_volume = False
me_cube.use_remesh_preserve_attributes = False
me_cube.use_mirror_vertex_groups = False
me_cube.update()
me_plane = bpy.data.meshes.new('Plane')
me_plane.from_pydata([(-50.0, -50.0, 0.0), (50.0, -50.0, 0.0), (-50.0, 50.0, 0.0), (50.0, 50.0, 0.0)], [], [(0, 1, 3, 2)])
me_plane.use_remesh_preserve_volume = False
me_plane.use_remesh_preserve_attributes = False
me_plane.use_mirror_vertex_groups = False
me_plane.update()

# ---- objects
ob_cube_001 = bpy.data.objects.new('Cube.001', me_cube)
ob_plane = bpy.data.objects.new('Plane', me_plane)

# ---- transforms, parenting, visibility, modifiers, constraints
ob_cube_001.location = (1.5, -43.5, 5.0)
ob_cube_001.lineart.crease_threshold = 0.0
ob_plane.location = (0.0, 0.0, 0.0)
ob_plane.hide_viewport = True
ob_plane.lineart.crease_threshold = 0.0

# ---- collection membership
col_collection_1.objects.link(ob_cube_001)
col_collection_1.objects.link(ob_plane)

# ---- scene / render settings (as saved in the file)
scene.frame_start = 1; scene.frame_end = 250; scene.frame_set(1)
scene.render.engine = 'BLENDER_EEVEE_NEXT'
scene.render.resolution_percentage = 50
scene.render.dither_intensity = 0.0
scene.cycles.use_denoising = False
scene.cycles.samples = 128
scene.cycles.sampling_pattern = 'TABULATED_SOBOL'
scene.cycles.light_sampling_threshold = 0.0
scene.cycles.use_adaptive_sampling = False
scene.cycles.use_light_tree = False
scene.cycles.blur_glossy = 0.0
scene.cycles.sample_clamp_indirect = 0.0
scene.view_settings.view_transform = 'Standard'
bpy.context.view_layer.update()

# ---- added for rendering (the .blend has no active camera and no usable light): camera, sun
cam_auto = bpy.data.cameras.new('AutoCamera')
cam_auto.lens = 50.0
cam_auto.sensor_width = 36.0
cam_auto.clip_end = 2297.36
ob_auto_camera = bpy.data.objects.new('AutoCamera', cam_auto)
scene.collection.objects.link(ob_auto_camera)
ob_auto_camera.location = (130.904, -157.085, 106.823)
ob_auto_camera.rotation_euler = (1.09748, -7.21219e-08, 0.694738)
scene.camera = ob_auto_camera
light_auto_sun = bpy.data.lights.new('AutoSun', 'SUN')
light_auto_sun.energy = 3.0
light_auto_sun.angle = 0.0523599
ob_auto_sun = bpy.data.objects.new('AutoSun', light_auto_sun)
scene.collection.objects.link(ob_auto_sun)
ob_auto_sun.rotation_euler = (0.872665, 0.174533, 0.523599)
bpy.context.view_layer.update()
